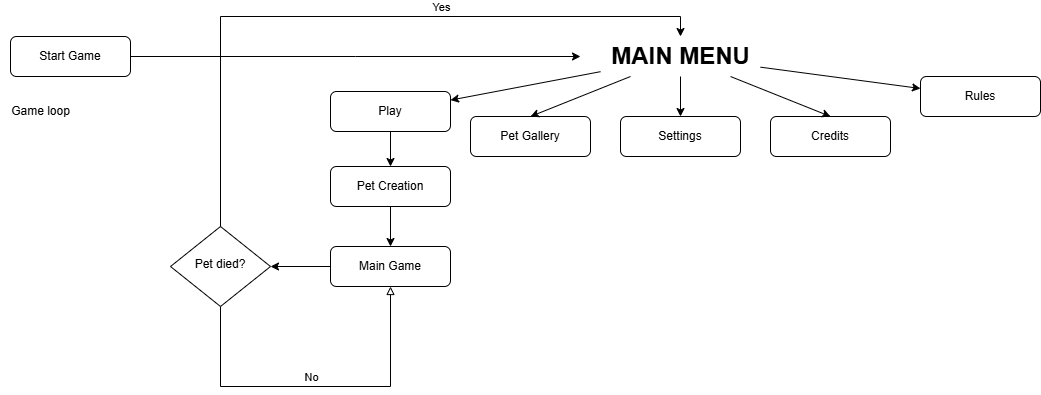

The diagram above was exported from draw.io. Its source (the exported page's mxGraphModel, read from the mxfile embedded in the PNG):
<mxGraphModel dx="1218" dy="656" grid="1" gridSize="10" guides="1" tooltips="1" connect="1" arrows="1" fold="1" page="1" pageScale="1" pageWidth="827" pageHeight="1169" math="0" shadow="0">
  <root>
    <mxCell id="WIyWlLk6GJQsqaUBKTNV-0" />
    <mxCell id="WIyWlLk6GJQsqaUBKTNV-1" parent="WIyWlLk6GJQsqaUBKTNV-0" />
    <mxCell id="orEYXG-lPEE1KCCwIhPE-8" style="edgeStyle=orthogonalEdgeStyle;rounded=0;orthogonalLoop=1;jettySize=auto;html=1;" parent="WIyWlLk6GJQsqaUBKTNV-1" source="WIyWlLk6GJQsqaUBKTNV-3" edge="1">
      <mxGeometry relative="1" as="geometry">
        <mxPoint x="620" y="100" as="targetPoint" />
      </mxGeometry>
    </mxCell>
    <mxCell id="WIyWlLk6GJQsqaUBKTNV-3" value="Start Game" style="rounded=1;whiteSpace=wrap;html=1;fontSize=12;glass=0;strokeWidth=1;shadow=0;" parent="WIyWlLk6GJQsqaUBKTNV-1" vertex="1">
      <mxGeometry x="50" y="80" width="120" height="40" as="geometry" />
    </mxCell>
    <mxCell id="orEYXG-lPEE1KCCwIhPE-1" value="Game loop" style="text;html=1;align=center;verticalAlign=middle;resizable=0;points=[];autosize=1;strokeColor=none;fillColor=none;" parent="WIyWlLk6GJQsqaUBKTNV-1" vertex="1">
      <mxGeometry x="40" y="140" width="80" height="30" as="geometry" />
    </mxCell>
    <mxCell id="orEYXG-lPEE1KCCwIhPE-2" value="Settings" style="rounded=1;whiteSpace=wrap;html=1;fontSize=12;glass=0;strokeWidth=1;shadow=0;" parent="WIyWlLk6GJQsqaUBKTNV-1" vertex="1">
      <mxGeometry x="660" y="160" width="120" height="40" as="geometry" />
    </mxCell>
    <mxCell id="orEYXG-lPEE1KCCwIhPE-3" value="Rules" style="rounded=1;whiteSpace=wrap;html=1;fontSize=12;glass=0;strokeWidth=1;shadow=0;" parent="WIyWlLk6GJQsqaUBKTNV-1" vertex="1">
      <mxGeometry x="960" y="120" width="120" height="40" as="geometry" />
    </mxCell>
    <mxCell id="orEYXG-lPEE1KCCwIhPE-4" value="Credits" style="rounded=1;whiteSpace=wrap;html=1;fontSize=12;glass=0;strokeWidth=1;shadow=0;" parent="WIyWlLk6GJQsqaUBKTNV-1" vertex="1">
      <mxGeometry x="810" y="160" width="120" height="40" as="geometry" />
    </mxCell>
    <mxCell id="orEYXG-lPEE1KCCwIhPE-5" value="Pet Gallery" style="rounded=1;whiteSpace=wrap;html=1;fontSize=12;glass=0;strokeWidth=1;shadow=0;" parent="WIyWlLk6GJQsqaUBKTNV-1" vertex="1">
      <mxGeometry x="510" y="160" width="120" height="40" as="geometry" />
    </mxCell>
    <mxCell id="orEYXG-lPEE1KCCwIhPE-11" style="edgeStyle=orthogonalEdgeStyle;rounded=0;orthogonalLoop=1;jettySize=auto;html=1;entryX=0.5;entryY=0;entryDx=0;entryDy=0;" parent="WIyWlLk6GJQsqaUBKTNV-1" source="orEYXG-lPEE1KCCwIhPE-6" target="orEYXG-lPEE1KCCwIhPE-9" edge="1">
      <mxGeometry relative="1" as="geometry" />
    </mxCell>
    <mxCell id="orEYXG-lPEE1KCCwIhPE-6" value="Play" style="rounded=1;whiteSpace=wrap;html=1;fontSize=12;glass=0;strokeWidth=1;shadow=0;" parent="WIyWlLk6GJQsqaUBKTNV-1" vertex="1">
      <mxGeometry x="370" y="135" width="120" height="40" as="geometry" />
    </mxCell>
    <mxCell id="orEYXG-lPEE1KCCwIhPE-20" style="rounded=0;orthogonalLoop=1;jettySize=auto;html=1;" parent="WIyWlLk6GJQsqaUBKTNV-1" source="orEYXG-lPEE1KCCwIhPE-7" target="orEYXG-lPEE1KCCwIhPE-6" edge="1">
      <mxGeometry relative="1" as="geometry" />
    </mxCell>
    <mxCell id="orEYXG-lPEE1KCCwIhPE-24" style="rounded=0;orthogonalLoop=1;jettySize=auto;html=1;entryX=0.5;entryY=0;entryDx=0;entryDy=0;" parent="WIyWlLk6GJQsqaUBKTNV-1" source="orEYXG-lPEE1KCCwIhPE-7" target="orEYXG-lPEE1KCCwIhPE-2" edge="1">
      <mxGeometry relative="1" as="geometry" />
    </mxCell>
    <mxCell id="orEYXG-lPEE1KCCwIhPE-25" style="rounded=0;orthogonalLoop=1;jettySize=auto;html=1;entryX=0.5;entryY=0;entryDx=0;entryDy=0;" parent="WIyWlLk6GJQsqaUBKTNV-1" source="orEYXG-lPEE1KCCwIhPE-7" target="orEYXG-lPEE1KCCwIhPE-4" edge="1">
      <mxGeometry relative="1" as="geometry" />
    </mxCell>
    <mxCell id="orEYXG-lPEE1KCCwIhPE-26" style="rounded=0;orthogonalLoop=1;jettySize=auto;html=1;" parent="WIyWlLk6GJQsqaUBKTNV-1" source="orEYXG-lPEE1KCCwIhPE-7" target="orEYXG-lPEE1KCCwIhPE-3" edge="1">
      <mxGeometry relative="1" as="geometry" />
    </mxCell>
    <mxCell id="orEYXG-lPEE1KCCwIhPE-7" value="&lt;b&gt;&lt;font style=&quot;font-size: 24px;&quot;&gt;MAIN MENU&lt;/font&gt;&lt;/b&gt;" style="text;html=1;align=center;verticalAlign=middle;resizable=0;points=[];autosize=1;strokeColor=none;fillColor=none;" parent="WIyWlLk6GJQsqaUBKTNV-1" vertex="1">
      <mxGeometry x="640" y="80" width="160" height="40" as="geometry" />
    </mxCell>
    <mxCell id="orEYXG-lPEE1KCCwIhPE-14" style="edgeStyle=orthogonalEdgeStyle;rounded=0;orthogonalLoop=1;jettySize=auto;html=1;entryX=0.5;entryY=0;entryDx=0;entryDy=0;" parent="WIyWlLk6GJQsqaUBKTNV-1" source="orEYXG-lPEE1KCCwIhPE-9" target="orEYXG-lPEE1KCCwIhPE-10" edge="1">
      <mxGeometry relative="1" as="geometry" />
    </mxCell>
    <mxCell id="orEYXG-lPEE1KCCwIhPE-9" value="Pet Creation" style="rounded=1;whiteSpace=wrap;html=1;fontSize=12;glass=0;strokeWidth=1;shadow=0;" parent="WIyWlLk6GJQsqaUBKTNV-1" vertex="1">
      <mxGeometry x="370" y="210" width="120" height="40" as="geometry" />
    </mxCell>
    <mxCell id="orEYXG-lPEE1KCCwIhPE-29" style="edgeStyle=orthogonalEdgeStyle;rounded=0;orthogonalLoop=1;jettySize=auto;html=1;entryX=1;entryY=0.5;entryDx=0;entryDy=0;" parent="WIyWlLk6GJQsqaUBKTNV-1" source="orEYXG-lPEE1KCCwIhPE-10" target="orEYXG-lPEE1KCCwIhPE-27" edge="1">
      <mxGeometry relative="1" as="geometry" />
    </mxCell>
    <mxCell id="orEYXG-lPEE1KCCwIhPE-10" value="Main Game" style="rounded=1;whiteSpace=wrap;html=1;fontSize=12;glass=0;strokeWidth=1;shadow=0;" parent="WIyWlLk6GJQsqaUBKTNV-1" vertex="1">
      <mxGeometry x="370" y="290" width="120" height="40" as="geometry" />
    </mxCell>
    <mxCell id="orEYXG-lPEE1KCCwIhPE-22" style="rounded=0;orthogonalLoop=1;jettySize=auto;html=1;entryX=0.5;entryY=0;entryDx=0;entryDy=0;" parent="WIyWlLk6GJQsqaUBKTNV-1" source="orEYXG-lPEE1KCCwIhPE-7" target="orEYXG-lPEE1KCCwIhPE-5" edge="1">
      <mxGeometry relative="1" as="geometry" />
    </mxCell>
    <mxCell id="orEYXG-lPEE1KCCwIhPE-30" style="edgeStyle=orthogonalEdgeStyle;rounded=0;orthogonalLoop=1;jettySize=auto;html=1;entryX=0.5;entryY=1;entryDx=0;entryDy=0;endArrow=block;endFill=0;" parent="WIyWlLk6GJQsqaUBKTNV-1" source="orEYXG-lPEE1KCCwIhPE-27" target="orEYXG-lPEE1KCCwIhPE-10" edge="1">
      <mxGeometry relative="1" as="geometry">
        <Array as="points">
          <mxPoint x="260" y="430" />
          <mxPoint x="430" y="430" />
        </Array>
      </mxGeometry>
    </mxCell>
    <mxCell id="orEYXG-lPEE1KCCwIhPE-33" value="No" style="edgeLabel;html=1;align=center;verticalAlign=middle;resizable=0;points=[];" parent="orEYXG-lPEE1KCCwIhPE-30" vertex="1" connectable="0">
      <mxGeometry x="0.099" y="-1" relative="1" as="geometry">
        <mxPoint x="-22" y="-11" as="offset" />
      </mxGeometry>
    </mxCell>
    <mxCell id="orEYXG-lPEE1KCCwIhPE-27" value="Pet died?" style="rhombus;whiteSpace=wrap;html=1;shadow=0;fontFamily=Helvetica;fontSize=12;align=center;strokeWidth=1;spacing=6;spacingTop=-4;" parent="WIyWlLk6GJQsqaUBKTNV-1" vertex="1">
      <mxGeometry x="210" y="270" width="100" height="80" as="geometry" />
    </mxCell>
    <mxCell id="orEYXG-lPEE1KCCwIhPE-34" style="edgeStyle=orthogonalEdgeStyle;rounded=0;orthogonalLoop=1;jettySize=auto;html=1;entryX=0.5;entryY=0;entryDx=0;entryDy=0;entryPerimeter=0;" parent="WIyWlLk6GJQsqaUBKTNV-1" source="orEYXG-lPEE1KCCwIhPE-27" target="orEYXG-lPEE1KCCwIhPE-7" edge="1">
      <mxGeometry relative="1" as="geometry">
        <Array as="points">
          <mxPoint x="260" y="60" />
          <mxPoint x="720" y="60" />
        </Array>
      </mxGeometry>
    </mxCell>
    <mxCell id="orEYXG-lPEE1KCCwIhPE-35" value="Yes" style="edgeLabel;html=1;align=center;verticalAlign=middle;resizable=0;points=[];" parent="orEYXG-lPEE1KCCwIhPE-34" vertex="1" connectable="0">
      <mxGeometry x="0.3082" y="1" relative="1" as="geometry">
        <mxPoint x="-21" y="-9" as="offset" />
      </mxGeometry>
    </mxCell>
  </root>
</mxGraphModel>